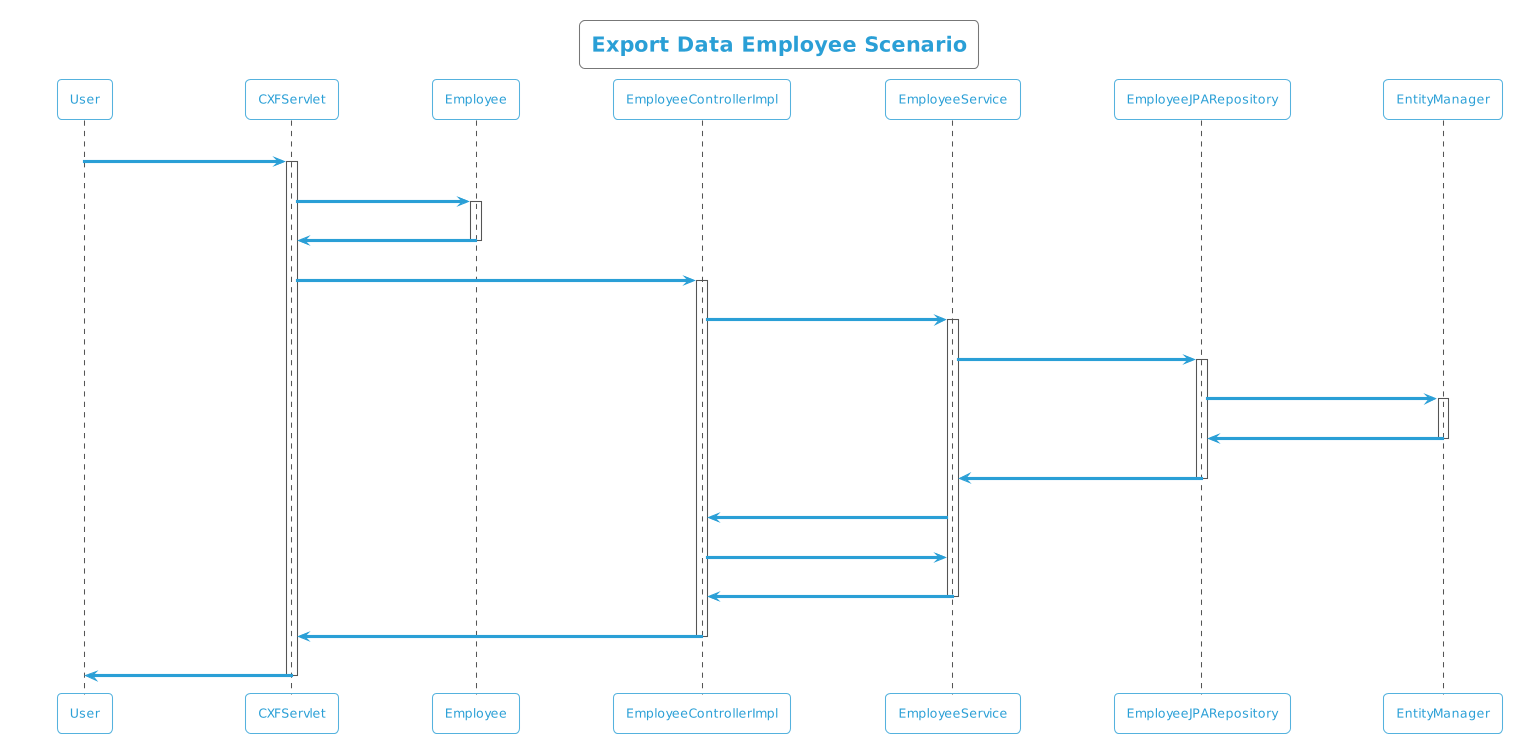

The diagram above was rendered by PlantUML. Its source (embedded in the PNG):
@startuml
!theme cyborg-outline
title Export Data Employee Scenario
participant User
User -> CXFServlet: Employee
activate CXFServlet
CXFServlet -> Employee: << export >>
activate Employee
Employee -> CXFServlet: << instance >>
deactivate Employee
CXFServlet -> EmployeeControllerImpl: export(:Employee)
activate EmployeeControllerImpl
EmployeeControllerImpl -> EmployeeService: search(:Employee)
activate EmployeeService
EmployeeService -> EmployeeJPARepository: search(:Employee)
activate EmployeeJPARepository
EmployeeJPARepository -> EntityManager: save(:Employee)
activate EntityManager
EntityManager -> EmployeeJPARepository: << persisted Employee >>
deactivate EntityManager
EmployeeJPARepository -> EmployeeService: << persisted Employee >>
deactivate EmployeeJPARepository
EmployeeService -> EmployeeControllerImpl: response(:List<Employee>)
EmployeeControllerImpl -> EmployeeService: export(:Employee)
EmployeeService -> EmployeeControllerImpl: << persisted Employee.xlsx >>
deactivate EmployeeService
EmployeeControllerImpl -> CXFServlet: << persisted Employee.xlsx >>
deactivate EmployeeControllerImpl
CXFServlet -> User: marshalled Employee XML
deactivate CXFServlet
@enduml